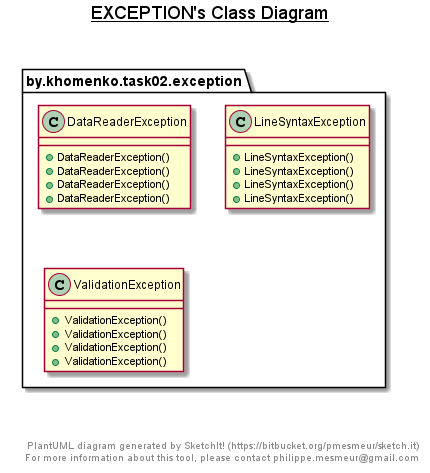

The diagram above was rendered by PlantUML. Its source (embedded in the PNG):
@startuml

title __EXCEPTION's Class Diagram__\n

  package by.khomenko.task02.exception {
    class DataReaderException {
        + DataReaderException()
        + DataReaderException()
        + DataReaderException()
        + DataReaderException()
    }
  }
  

  package by.khomenko.task02.exception {
    class LineSyntaxException {
        + LineSyntaxException()
        + LineSyntaxException()
        + LineSyntaxException()
        + LineSyntaxException()
    }
  }
  

  package by.khomenko.task02.exception {
    class ValidationException {
        + ValidationException()
        + ValidationException()
        + ValidationException()
        + ValidationException()
    }
  }
  



right footer


PlantUML diagram generated by SketchIt! (https://bitbucket.org/pmesmeur/sketch.it)
For more information about this tool, please contact philippe.mesmeur@gmail.com
endfooter

@enduml